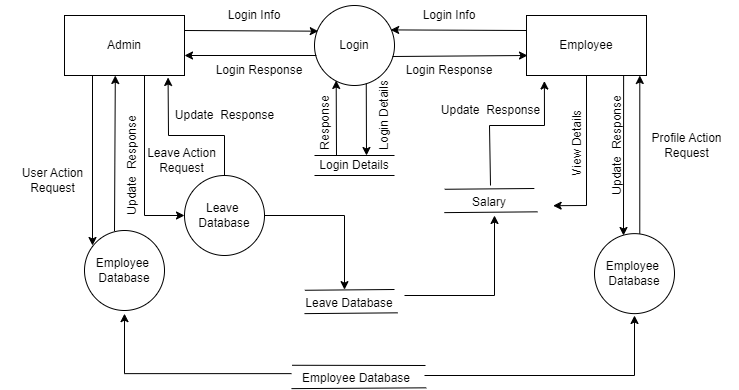

The diagram above was exported from draw.io. Its source (the exported page's mxGraphModel, read from the mxfile embedded in the PNG):
<mxGraphModel dx="1235" dy="614" grid="1" gridSize="10" guides="1" tooltips="1" connect="1" arrows="1" fold="1" page="1" pageScale="1" pageWidth="827" pageHeight="1169" math="0" shadow="0">
  <root>
    <mxCell id="0" />
    <mxCell id="1" parent="0" />
    <mxCell id="q4rXORAgUhLDJRBZg9zl-1" value="Admin" style="rounded=0;whiteSpace=wrap;html=1;" parent="1" vertex="1">
      <mxGeometry x="64" y="330" width="120" height="60" as="geometry" />
    </mxCell>
    <mxCell id="q4rXORAgUhLDJRBZg9zl-2" value="Employee&amp;nbsp;&lt;br&gt;Database" style="ellipse;whiteSpace=wrap;html=1;aspect=fixed;" parent="1" vertex="1">
      <mxGeometry x="84" y="545" width="80" height="80" as="geometry" />
    </mxCell>
    <mxCell id="q4rXORAgUhLDJRBZg9zl-3" value="" style="endArrow=classic;html=1;rounded=0;exitX=0.5;exitY=1;exitDx=0;exitDy=0;" parent="1" edge="1">
      <mxGeometry width="50" height="50" relative="1" as="geometry">
        <mxPoint x="92" y="390" as="sourcePoint" />
        <mxPoint x="92" y="560" as="targetPoint" />
      </mxGeometry>
    </mxCell>
    <mxCell id="q4rXORAgUhLDJRBZg9zl-4" value="Employee" style="rounded=0;whiteSpace=wrap;html=1;" parent="1" vertex="1">
      <mxGeometry x="526" y="330" width="120" height="60" as="geometry" />
    </mxCell>
    <mxCell id="q4rXORAgUhLDJRBZg9zl-5" value="" style="endArrow=classic;html=1;rounded=0;exitX=1;exitY=0.25;exitDx=0;exitDy=0;entryX=0.047;entryY=0.321;entryDx=0;entryDy=0;entryPerimeter=0;" parent="1" source="q4rXORAgUhLDJRBZg9zl-1" target="q4rXORAgUhLDJRBZg9zl-7" edge="1">
      <mxGeometry width="50" height="50" relative="1" as="geometry">
        <mxPoint x="214" y="370" as="sourcePoint" />
        <mxPoint x="314" y="344" as="targetPoint" />
      </mxGeometry>
    </mxCell>
    <mxCell id="q4rXORAgUhLDJRBZg9zl-6" value="" style="endArrow=classic;html=1;rounded=0;entryX=0.75;entryY=1;entryDx=0;entryDy=0;exitX=0.566;exitY=0.023;exitDx=0;exitDy=0;exitPerimeter=0;" parent="1" source="q4rXORAgUhLDJRBZg9zl-53" edge="1">
      <mxGeometry width="50" height="50" relative="1" as="geometry">
        <mxPoint x="638.5" y="545.6400000000001" as="sourcePoint" />
        <mxPoint x="639.2999999999998" y="390" as="targetPoint" />
      </mxGeometry>
    </mxCell>
    <mxCell id="q4rXORAgUhLDJRBZg9zl-7" value="Login" style="ellipse;whiteSpace=wrap;html=1;aspect=fixed;" parent="1" vertex="1">
      <mxGeometry x="314" y="320" width="80" height="80" as="geometry" />
    </mxCell>
    <mxCell id="q4rXORAgUhLDJRBZg9zl-8" value="" style="endArrow=classic;html=1;rounded=0;entryX=0.271;entryY=0.937;entryDx=0;entryDy=0;entryPerimeter=0;" parent="1" target="q4rXORAgUhLDJRBZg9zl-7" edge="1">
      <mxGeometry width="50" height="50" relative="1" as="geometry">
        <mxPoint x="336" y="470" as="sourcePoint" />
        <mxPoint x="336" y="399.12" as="targetPoint" />
      </mxGeometry>
    </mxCell>
    <mxCell id="q4rXORAgUhLDJRBZg9zl-9" value="" style="endArrow=classic;html=1;rounded=0;exitX=0.647;exitY=0.975;exitDx=0;exitDy=0;exitPerimeter=0;" parent="1" source="q4rXORAgUhLDJRBZg9zl-7" edge="1">
      <mxGeometry width="50" height="50" relative="1" as="geometry">
        <mxPoint x="366.08" y="399.03999999999996" as="sourcePoint" />
        <mxPoint x="366" y="470" as="targetPoint" />
      </mxGeometry>
    </mxCell>
    <mxCell id="q4rXORAgUhLDJRBZg9zl-10" value="" style="endArrow=classic;html=1;rounded=0;entryX=0.863;entryY=1.033;entryDx=0;entryDy=0;entryPerimeter=0;" parent="1" target="q4rXORAgUhLDJRBZg9zl-1" edge="1">
      <mxGeometry width="50" height="50" relative="1" as="geometry">
        <mxPoint x="224" y="490" as="sourcePoint" />
        <mxPoint x="274" y="575" as="targetPoint" />
        <Array as="points">
          <mxPoint x="224" y="450" />
          <mxPoint x="168" y="450" />
        </Array>
      </mxGeometry>
    </mxCell>
    <mxCell id="q4rXORAgUhLDJRBZg9zl-11" value="" style="endArrow=classic;html=1;rounded=0;exitX=0.75;exitY=1;exitDx=0;exitDy=0;" parent="1" edge="1">
      <mxGeometry width="50" height="50" relative="1" as="geometry">
        <mxPoint x="144" y="390" as="sourcePoint" />
        <mxPoint x="184" y="530" as="targetPoint" />
        <Array as="points">
          <mxPoint x="144" y="530" />
        </Array>
      </mxGeometry>
    </mxCell>
    <mxCell id="q4rXORAgUhLDJRBZg9zl-12" value="" style="endArrow=classic;html=1;rounded=0;entryX=0.952;entryY=0.305;entryDx=0;entryDy=0;entryPerimeter=0;exitX=0;exitY=0.25;exitDx=0;exitDy=0;" parent="1" source="q4rXORAgUhLDJRBZg9zl-4" target="q4rXORAgUhLDJRBZg9zl-7" edge="1">
      <mxGeometry width="50" height="50" relative="1" as="geometry">
        <mxPoint x="514.1199999999999" y="345.56" as="sourcePoint" />
        <mxPoint x="386.32000000000005" y="344.84" as="targetPoint" />
      </mxGeometry>
    </mxCell>
    <mxCell id="q4rXORAgUhLDJRBZg9zl-13" value="" style="endArrow=classic;html=1;rounded=0;exitX=1;exitY=0.25;exitDx=0;exitDy=0;entryX=0.066;entryY=0.295;entryDx=0;entryDy=0;entryPerimeter=0;" parent="1" edge="1">
      <mxGeometry width="50" height="50" relative="1" as="geometry">
        <mxPoint x="392" y="371" as="sourcePoint" />
        <mxPoint x="527" y="370" as="targetPoint" />
      </mxGeometry>
    </mxCell>
    <mxCell id="q4rXORAgUhLDJRBZg9zl-14" value="" style="endArrow=classic;html=1;rounded=0;entryX=0.952;entryY=0.305;entryDx=0;entryDy=0;entryPerimeter=0;exitX=0.023;exitY=0.625;exitDx=0;exitDy=0;exitPerimeter=0;" parent="1" source="q4rXORAgUhLDJRBZg9zl-7" edge="1">
      <mxGeometry width="50" height="50" relative="1" as="geometry">
        <mxPoint x="314" y="370" as="sourcePoint" />
        <mxPoint x="184" y="370" as="targetPoint" />
      </mxGeometry>
    </mxCell>
    <mxCell id="q4rXORAgUhLDJRBZg9zl-15" value="Login&amp;nbsp;Response" style="text;html=1;strokeColor=none;fillColor=none;align=center;verticalAlign=middle;whiteSpace=wrap;rounded=0;" parent="1" vertex="1">
      <mxGeometry x="214" y="370" width="90" height="30" as="geometry" />
    </mxCell>
    <mxCell id="q4rXORAgUhLDJRBZg9zl-16" value="Login Info" style="text;html=1;strokeColor=none;fillColor=none;align=center;verticalAlign=middle;whiteSpace=wrap;rounded=0;" parent="1" vertex="1">
      <mxGeometry x="204" y="320" width="100" height="20" as="geometry" />
    </mxCell>
    <mxCell id="q4rXORAgUhLDJRBZg9zl-17" value="Login Info" style="text;html=1;strokeColor=none;fillColor=none;align=center;verticalAlign=middle;whiteSpace=wrap;rounded=0;" parent="1" vertex="1">
      <mxGeometry x="419" y="315" width="60" height="30" as="geometry" />
    </mxCell>
    <mxCell id="q4rXORAgUhLDJRBZg9zl-18" value="Login&amp;nbsp;Response" style="text;html=1;strokeColor=none;fillColor=none;align=center;verticalAlign=middle;whiteSpace=wrap;rounded=0;" parent="1" vertex="1">
      <mxGeometry x="404" y="370" width="90" height="30" as="geometry" />
    </mxCell>
    <mxCell id="q4rXORAgUhLDJRBZg9zl-21" value="" style="endArrow=none;html=1;rounded=0;" parent="1" edge="1">
      <mxGeometry width="50" height="50" relative="1" as="geometry">
        <mxPoint x="314" y="470" as="sourcePoint" />
        <mxPoint x="394" y="470" as="targetPoint" />
      </mxGeometry>
    </mxCell>
    <mxCell id="q4rXORAgUhLDJRBZg9zl-24" value="Response" style="text;html=1;strokeColor=none;fillColor=none;align=center;verticalAlign=middle;whiteSpace=wrap;rounded=0;rotation=270;" parent="1" vertex="1">
      <mxGeometry x="294" y="427.5" width="60" height="20" as="geometry" />
    </mxCell>
    <mxCell id="q4rXORAgUhLDJRBZg9zl-25" value="Login Details" style="text;html=1;strokeColor=none;fillColor=none;align=center;verticalAlign=middle;whiteSpace=wrap;rounded=0;rotation=270;" parent="1" vertex="1">
      <mxGeometry x="344" y="420" width="80" height="20" as="geometry" />
    </mxCell>
    <mxCell id="q4rXORAgUhLDJRBZg9zl-26" value="Login Details" style="text;html=1;strokeColor=none;fillColor=none;align=center;verticalAlign=middle;whiteSpace=wrap;rounded=0;rotation=0;" parent="1" vertex="1">
      <mxGeometry x="309" y="470" width="90" height="20" as="geometry" />
    </mxCell>
    <mxCell id="q4rXORAgUhLDJRBZg9zl-27" value="" style="endArrow=none;html=1;rounded=0;" parent="1" edge="1">
      <mxGeometry width="50" height="50" relative="1" as="geometry">
        <mxPoint x="314" y="490" as="sourcePoint" />
        <mxPoint x="394" y="490" as="targetPoint" />
      </mxGeometry>
    </mxCell>
    <mxCell id="q4rXORAgUhLDJRBZg9zl-28" value="Leave&amp;nbsp;&lt;br&gt;Database" style="ellipse;whiteSpace=wrap;html=1;aspect=fixed;" parent="1" vertex="1">
      <mxGeometry x="184" y="490" width="80" height="80" as="geometry" />
    </mxCell>
    <mxCell id="q4rXORAgUhLDJRBZg9zl-29" value="Update&amp;nbsp; Response" style="text;html=1;strokeColor=none;fillColor=none;align=center;verticalAlign=middle;whiteSpace=wrap;rounded=0;" parent="1" vertex="1">
      <mxGeometry x="171.5" y="415" width="105" height="30" as="geometry" />
    </mxCell>
    <mxCell id="q4rXORAgUhLDJRBZg9zl-30" value="Update&amp;nbsp; Response" style="text;html=1;strokeColor=none;fillColor=none;align=center;verticalAlign=middle;whiteSpace=wrap;rounded=0;rotation=270;" parent="1" vertex="1">
      <mxGeometry x="79" y="470" width="105" height="20" as="geometry" />
    </mxCell>
    <mxCell id="q4rXORAgUhLDJRBZg9zl-31" value="Leave Action Request" style="text;html=1;strokeColor=none;fillColor=none;align=center;verticalAlign=middle;whiteSpace=wrap;rounded=0;" parent="1" vertex="1">
      <mxGeometry x="129" y="460" width="105" height="30" as="geometry" />
    </mxCell>
    <mxCell id="q4rXORAgUhLDJRBZg9zl-32" value="User Action Request" style="text;html=1;strokeColor=none;fillColor=none;align=center;verticalAlign=middle;whiteSpace=wrap;rounded=0;" parent="1" vertex="1">
      <mxGeometry y="480" width="105" height="30" as="geometry" />
    </mxCell>
    <mxCell id="q4rXORAgUhLDJRBZg9zl-33" value="" style="endArrow=none;html=1;rounded=0;exitX=0.004;exitY=-0.168;exitDx=0;exitDy=0;exitPerimeter=0;" parent="1" source="q4rXORAgUhLDJRBZg9zl-34" edge="1">
      <mxGeometry width="50" height="50" relative="1" as="geometry">
        <mxPoint x="309" y="604.13" as="sourcePoint" />
        <mxPoint x="394" y="604" as="targetPoint" />
      </mxGeometry>
    </mxCell>
    <mxCell id="q4rXORAgUhLDJRBZg9zl-34" value="Leave Database" style="text;html=1;strokeColor=none;fillColor=none;align=center;verticalAlign=middle;whiteSpace=wrap;rounded=0;rotation=0;" parent="1" vertex="1">
      <mxGeometry x="304" y="608.13" width="90" height="20" as="geometry" />
    </mxCell>
    <mxCell id="q4rXORAgUhLDJRBZg9zl-35" value="" style="endArrow=none;html=1;rounded=0;exitX=0;exitY=1;exitDx=0;exitDy=0;entryX=1.037;entryY=0.96;entryDx=0;entryDy=0;entryPerimeter=0;" parent="1" source="q4rXORAgUhLDJRBZg9zl-34" target="q4rXORAgUhLDJRBZg9zl-34" edge="1">
      <mxGeometry width="50" height="50" relative="1" as="geometry">
        <mxPoint x="309" y="627.13" as="sourcePoint" />
        <mxPoint x="404" y="627" as="targetPoint" />
      </mxGeometry>
    </mxCell>
    <mxCell id="q4rXORAgUhLDJRBZg9zl-36" value="" style="endArrow=classic;html=1;rounded=0;exitX=1;exitY=0.5;exitDx=0;exitDy=0;" parent="1" source="q4rXORAgUhLDJRBZg9zl-28" edge="1">
      <mxGeometry width="50" height="50" relative="1" as="geometry">
        <mxPoint x="344" y="434.13" as="sourcePoint" />
        <mxPoint x="344" y="604.13" as="targetPoint" />
        <Array as="points">
          <mxPoint x="344" y="530" />
        </Array>
      </mxGeometry>
    </mxCell>
    <mxCell id="q4rXORAgUhLDJRBZg9zl-38" value="" style="endArrow=classic;html=1;rounded=0;entryX=0.149;entryY=1.092;entryDx=0;entryDy=0;entryPerimeter=0;" parent="1" target="q4rXORAgUhLDJRBZg9zl-4" edge="1">
      <mxGeometry width="50" height="50" relative="1" as="geometry">
        <mxPoint x="490" y="500" as="sourcePoint" />
        <mxPoint x="548.8399999999999" y="389.7199999999999" as="targetPoint" />
        <Array as="points">
          <mxPoint x="489" y="440" />
          <mxPoint x="544" y="440" />
        </Array>
      </mxGeometry>
    </mxCell>
    <mxCell id="q4rXORAgUhLDJRBZg9zl-39" value="" style="endArrow=classic;html=1;rounded=0;exitX=1;exitY=0.5;exitDx=0;exitDy=0;" parent="1" edge="1">
      <mxGeometry width="50" height="50" relative="1" as="geometry">
        <mxPoint x="404" y="610" as="sourcePoint" />
        <mxPoint x="494" y="530" as="targetPoint" />
        <Array as="points">
          <mxPoint x="494" y="610" />
        </Array>
      </mxGeometry>
    </mxCell>
    <mxCell id="q4rXORAgUhLDJRBZg9zl-40" value="Update&amp;nbsp; Response" style="text;html=1;strokeColor=none;fillColor=none;align=center;verticalAlign=middle;whiteSpace=wrap;rounded=0;" parent="1" vertex="1">
      <mxGeometry x="438" y="410" width="105" height="30" as="geometry" />
    </mxCell>
    <mxCell id="q4rXORAgUhLDJRBZg9zl-43" value="" style="endArrow=classic;html=1;rounded=0;exitX=0.5;exitY=1;exitDx=0;exitDy=0;entryX=0.983;entryY=0.69;entryDx=0;entryDy=0;entryPerimeter=0;" parent="1" source="q4rXORAgUhLDJRBZg9zl-4" edge="1">
      <mxGeometry width="50" height="50" relative="1" as="geometry">
        <mxPoint x="606" y="390" as="sourcePoint" />
        <mxPoint x="552.6400000000001" y="520.2" as="targetPoint" />
        <Array as="points">
          <mxPoint x="586" y="520" />
        </Array>
      </mxGeometry>
    </mxCell>
    <mxCell id="q4rXORAgUhLDJRBZg9zl-44" value="View Details" style="text;html=1;strokeColor=none;fillColor=none;align=center;verticalAlign=middle;whiteSpace=wrap;rounded=0;rotation=270;" parent="1" vertex="1">
      <mxGeometry x="524" y="445" width="105" height="25" as="geometry" />
    </mxCell>
    <mxCell id="q4rXORAgUhLDJRBZg9zl-48" value="" style="endArrow=classic;html=1;rounded=0;exitX=0.5;exitY=1;exitDx=0;exitDy=0;" parent="1" edge="1">
      <mxGeometry width="50" height="50" relative="1" as="geometry">
        <mxPoint x="623.12" y="390" as="sourcePoint" />
        <mxPoint x="623" y="550" as="targetPoint" />
      </mxGeometry>
    </mxCell>
    <mxCell id="q4rXORAgUhLDJRBZg9zl-52" value="" style="endArrow=classic;html=1;rounded=0;entryX=0.75;entryY=1;entryDx=0;entryDy=0;exitX=0.64;exitY=0.008;exitDx=0;exitDy=0;exitPerimeter=0;" parent="1" edge="1">
      <mxGeometry width="50" height="50" relative="1" as="geometry">
        <mxPoint x="114" y="545.6400000000002" as="sourcePoint" />
        <mxPoint x="114.79999999999984" y="390" as="targetPoint" />
      </mxGeometry>
    </mxCell>
    <mxCell id="q4rXORAgUhLDJRBZg9zl-53" value="Employee&amp;nbsp;&lt;br&gt;Database" style="ellipse;whiteSpace=wrap;html=1;aspect=fixed;" parent="1" vertex="1">
      <mxGeometry x="594" y="548.13" width="80" height="80" as="geometry" />
    </mxCell>
    <mxCell id="q4rXORAgUhLDJRBZg9zl-54" value="Update&amp;nbsp; Response" style="text;html=1;strokeColor=none;fillColor=none;align=center;verticalAlign=middle;whiteSpace=wrap;rounded=0;rotation=270;" parent="1" vertex="1">
      <mxGeometry x="564" y="445" width="105" height="30" as="geometry" />
    </mxCell>
    <mxCell id="q4rXORAgUhLDJRBZg9zl-55" value="Profile Action Request" style="text;html=1;strokeColor=none;fillColor=none;align=center;verticalAlign=middle;whiteSpace=wrap;rounded=0;" parent="1" vertex="1">
      <mxGeometry x="634" y="445" width="105" height="30" as="geometry" />
    </mxCell>
    <mxCell id="q4rXORAgUhLDJRBZg9zl-56" value="" style="endArrow=none;html=1;rounded=0;exitX=0.004;exitY=-0.168;exitDx=0;exitDy=0;exitPerimeter=0;" parent="1" source="q4rXORAgUhLDJRBZg9zl-57" edge="1">
      <mxGeometry width="50" height="50" relative="1" as="geometry">
        <mxPoint x="340" y="680.13" as="sourcePoint" />
        <mxPoint x="425" y="680" as="targetPoint" />
      </mxGeometry>
    </mxCell>
    <mxCell id="q4rXORAgUhLDJRBZg9zl-57" value="Employee Database" style="text;html=1;strokeColor=none;fillColor=none;align=center;verticalAlign=middle;whiteSpace=wrap;rounded=0;rotation=0;" parent="1" vertex="1">
      <mxGeometry x="291" y="683.13" width="130" height="20" as="geometry" />
    </mxCell>
    <mxCell id="q4rXORAgUhLDJRBZg9zl-58" value="" style="endArrow=none;html=1;rounded=0;exitX=0;exitY=1;exitDx=0;exitDy=0;entryX=1.037;entryY=0.96;entryDx=0;entryDy=0;entryPerimeter=0;" parent="1" source="q4rXORAgUhLDJRBZg9zl-57" target="q4rXORAgUhLDJRBZg9zl-57" edge="1">
      <mxGeometry width="50" height="50" relative="1" as="geometry">
        <mxPoint x="340" y="703.13" as="sourcePoint" />
        <mxPoint x="435" y="703" as="targetPoint" />
      </mxGeometry>
    </mxCell>
    <mxCell id="q4rXORAgUhLDJRBZg9zl-59" value="" style="endArrow=classic;html=1;rounded=0;" parent="1" edge="1">
      <mxGeometry width="50" height="50" relative="1" as="geometry">
        <mxPoint x="424" y="690" as="sourcePoint" />
        <mxPoint x="634" y="630" as="targetPoint" />
        <Array as="points">
          <mxPoint x="634" y="690" />
        </Array>
      </mxGeometry>
    </mxCell>
    <mxCell id="q4rXORAgUhLDJRBZg9zl-60" value="" style="endArrow=classic;html=1;rounded=0;exitX=0;exitY=0.25;exitDx=0;exitDy=0;" parent="1" source="q4rXORAgUhLDJRBZg9zl-57" edge="1">
      <mxGeometry width="50" height="50" relative="1" as="geometry">
        <mxPoint x="-106" y="688.13" as="sourcePoint" />
        <mxPoint x="124" y="628.13" as="targetPoint" />
        <Array as="points">
          <mxPoint x="124" y="688.13" />
        </Array>
      </mxGeometry>
    </mxCell>
    <mxCell id="AKeQBaeI8V3qUXG5wpFq-1" value="" style="endArrow=none;html=1;rounded=0;exitX=0.004;exitY=-0.168;exitDx=0;exitDy=0;exitPerimeter=0;" edge="1" parent="1" source="AKeQBaeI8V3qUXG5wpFq-2">
      <mxGeometry width="50" height="50" relative="1" as="geometry">
        <mxPoint x="448.84000000000003" y="503.13" as="sourcePoint" />
        <mxPoint x="533.84" y="503" as="targetPoint" />
      </mxGeometry>
    </mxCell>
    <mxCell id="AKeQBaeI8V3qUXG5wpFq-2" value="Salary" style="text;html=1;strokeColor=none;fillColor=none;align=center;verticalAlign=middle;whiteSpace=wrap;rounded=0;rotation=0;" vertex="1" parent="1">
      <mxGeometry x="443.84000000000003" y="507.13" width="90" height="20" as="geometry" />
    </mxCell>
    <mxCell id="AKeQBaeI8V3qUXG5wpFq-3" value="" style="endArrow=none;html=1;rounded=0;exitX=0;exitY=1;exitDx=0;exitDy=0;entryX=1.037;entryY=0.96;entryDx=0;entryDy=0;entryPerimeter=0;" edge="1" parent="1" source="AKeQBaeI8V3qUXG5wpFq-2" target="AKeQBaeI8V3qUXG5wpFq-2">
      <mxGeometry width="50" height="50" relative="1" as="geometry">
        <mxPoint x="448.84000000000003" y="526.13" as="sourcePoint" />
        <mxPoint x="543.84" y="526" as="targetPoint" />
      </mxGeometry>
    </mxCell>
  </root>
</mxGraphModel>